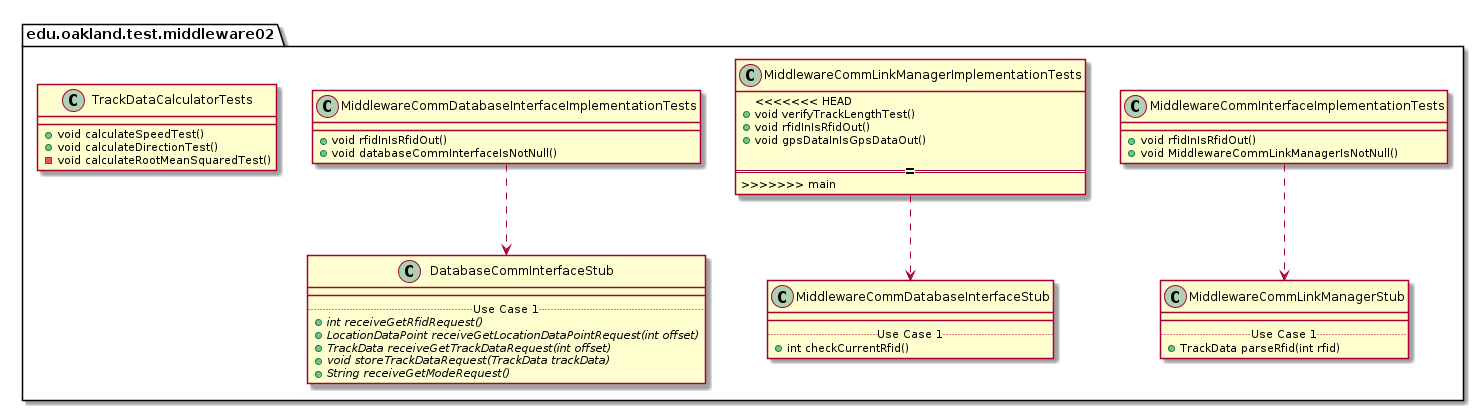

The diagram above was rendered by PlantUML. Its source (embedded in the PNG):
@startuml Middleware02TestPackage_InternalDependencies

package edu.oakland.test.middleware02 {
    
}


package edu.oakland.test.middleware02 {
    class MiddlewareCommInterfaceImplementationTests {
        + void rfidInIsRfidOut()
        + void MiddlewareCommLinkManagerIsNotNull()
    }
}



package edu.oakland.test.middleware02 {
    class MiddlewareCommLinkManagerStub {
        __
        .. Use Case 1 ..
        + TrackData parseRfid(int rfid)
    }
}

MiddlewareCommInterfaceImplementationTests ..> MiddlewareCommLinkManagerStub

package edu.oakland.test.middleware02 {
    class MiddlewareCommLinkManagerImplementationTests {
<<<<<<< HEAD
      + void verifyTrackLengthTest()
      + void rfidInIsRfidOut()
      + void gpsDataInIsGpsDataOut()
    
=======
>>>>>>> main
    }
}



package edu.oakland.test.middleware02 {
    class MiddlewareCommDatabaseInterfaceStub {
        __
        .. Use Case 1 ..
        + int checkCurrentRfid()
    }
}

MiddlewareCommLinkManagerImplementationTests ..> MiddlewareCommDatabaseInterfaceStub

package edu.oakland.test.middleware02 {
    class MiddlewareCommDatabaseInterfaceImplementationTests {
        + void rfidInIsRfidOut()
        + void databaseCommInterfaceIsNotNull()
    }
}



package edu.oakland.test.middleware02 {
    class DatabaseCommInterfaceStub {
        __
        .. Use Case 1 ..
        {abstract} + int receiveGetRfidRequest()
        {abstract} + LocationDataPoint receiveGetLocationDataPointRequest(int offset)
        {abstract} + TrackData receiveGetTrackDataRequest(int offset)
        {abstract} + void storeTrackDataRequest(TrackData trackData)
        {abstract} + String receiveGetModeRequest()
    }
}

MiddlewareCommDatabaseInterfaceImplementationTests ..> DatabaseCommInterfaceStub

package edu.oakland.test.middleware02 {
    class TrackDataCalculatorTests {
      + void calculateSpeedTest()
      + void calculateDirectionTest()
      - void calculateRootMeanSquaredTest()
    }
}


@enduml